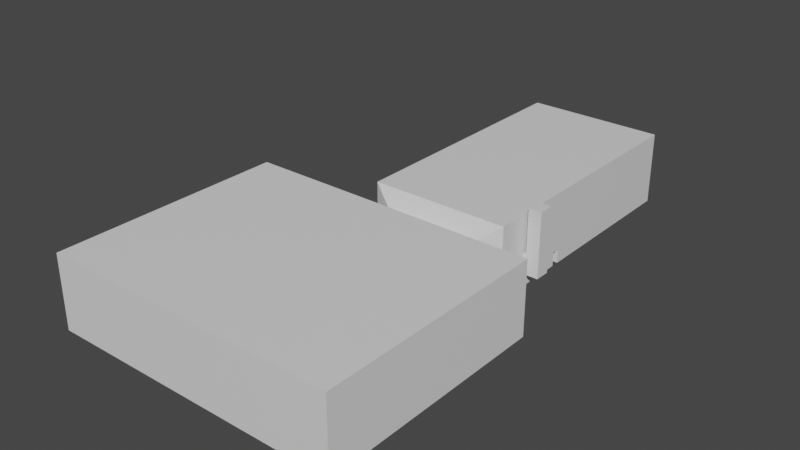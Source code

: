 # Source: MAPA1.blend  (saved by Blender 3.0.42; exported with 4.5.12 LTS)
import bpy
from mathutils import Matrix  # noqa: F401  (used for matrix-valued properties, if any)

bpy.ops.wm.read_factory_settings(use_empty=True)
scene = bpy.context.scene
scene.name = 'Scene'

# ---- collections
col_collection = bpy.data.collections.new('Collection'); scene.collection.children.link(col_collection)

# ---- materials (node trees are filled in below, after node groups)
mat_material = bpy.data.materials.new('Material')
mat_material.alpha_threshold = 0.0
mat_material.use_transparent_shadow = False
mat_material.line_color = (0.0, 0.0, 0.0, 1.0)

# ---- material node trees
mat_material.use_nodes = True; mat_material.node_tree.nodes.clear()
_N = mat_material.node_tree.nodes; _L = mat_material.node_tree.links
n0 = _N.new('ShaderNodeOutputMaterial'); n0.name = 'Material Output'; n0.location = (300, 300)
n1 = _N.new('ShaderNodeBsdfPrincipled'); n1.name = 'Principled BSDF'; n1.location = (10, 300)
n1.distribution = 'GGX'
n1.subsurface_method = 'RANDOM_WALK_SKIN'
n1.inputs[2].default_value = 0.4
n1.inputs[3].default_value = 1.45
n1.inputs[27].default_value = (0.0, 0.0, 0.0, 1.0)
n1.inputs[28].default_value = 1.0
_L.new(n1.outputs[0], n0.inputs[0])
n0.is_active_output = True

# ---- world
world_world = bpy.data.worlds.new('World'); scene.world = world_world
world_world.use_nodes = True; world_world.node_tree.nodes.clear()
_N = world_world.node_tree.nodes; _L = world_world.node_tree.links
n0 = _N.new('ShaderNodeOutputWorld'); n0.name = 'World Output'; n0.location = (300, 300)
n1 = _N.new('ShaderNodeBackground'); n1.name = 'Background'; n1.location = (10, 300)
n1.inputs[0].default_value = (0.05088, 0.05088, 0.05088, 1.0)
_L.new(n1.outputs[0], n0.inputs[0])
n0.is_active_output = True
world_world.color = (0.05088, 0.05088, 0.05088)
world_world.use_sun_shadow = False
world_world.sun_shadow_jitter_overblur = 0.0

# ---- meshes
me_cube = bpy.data.meshes.new('Cube')
me_cube.from_pydata([(0.9751, 0.7644, 0.3218), (0.9751, 0.7644, -0.167), (0.9751, -0.7944, 0.3218), (0.9751, -0.7944, -0.167), (-0.9992, 0.7644, 0.3218), (-0.9992, 0.7644, -0.167), (-0.9992, -0.7944, 0.3218), (-0.9992, -0.7944, -0.167), (-0.9992, 0.7644, -0.09094), (0.9751, -0.7944, -0.09094), (-0.9992, -0.7944, -0.09094), (0.9751, 0.7644, -0.09094), (-0.9992, -0.301, -0.167), (-0.9992, -0.09447, -0.167), (0.9751, -0.09447, 0.3218), (0.9751, -0.301, 0.3218), (-0.9992, -0.301, 0.3218), (-0.9992, -0.09447, 0.3218), (0.9751, -0.301, -0.167), (0.9751, -0.09447, -0.167), (0.9751, -0.301, -0.09094), (0.9751, -0.09447, -0.09094), (-0.9992, -0.09447, 0.1104), (-0.9992, -0.301, 0.1104), (-1.131, -0.301, -0.167), (-1.131, -0.301, 0.1077), (-1.131, -0.09447, 0.1077), (-1.131, -0.09447, -0.167), (-0.1125, 0.7644, 0.1998), (0.5061, 0.7644, 0.1998), (-0.9992, -0.301, 0.1998), (0.9751, -0.09447, 0.1998), (0.9751, -0.301, 0.1998), (0.9751, 0.7644, 0.1998), (0.9751, -0.7944, 0.1998), (-0.9992, -0.09447, 0.1998), (-0.9992, 0.7644, 0.1998), (-0.9992, -0.7944, 0.1998), (0.5061, 0.7644, -0.167), (-0.1125, 0.7644, -0.167), (-0.1125, -0.7944, 0.3218), (0.5061, -0.7944, 0.3218), (-0.1125, -0.7944, -0.167), (0.5061, -0.7944, -0.167), (-0.1125, 0.7644, 0.3218), (0.5061, 0.7644, 0.3218), (0.5061, -0.301, -0.167), (-0.1125, -0.301, -0.167), (-0.1125, -0.09447, -0.167), (0.5061, -0.09447, -0.167), (-0.1125, -0.301, 0.3218), (0.5061, -0.301, 0.3218), (0.5061, -0.09447, 0.3218), (-0.1125, -0.09447, 0.3218), (-0.1125, 0.7644, -0.09094), (0.5061, 0.7644, -0.09094), (0.5061, -0.7944, -0.09094), (-0.1125, -0.7944, -0.09094), (-0.1125, -0.7944, 0.1998), (0.5061, -0.7944, 0.1998), (0.4034, 0.8162, 0.147), (-0.0118, 0.8162, 0.147), (-0.0118, 0.8162, -0.05397), (0.4559, 0.8162, -0.09095), (0.4034, 0.8162, -0.166), (-0.0118, 0.8162, -0.166), (0.4559, 0.8162, 0.1995), (-0.06426, 0.8162, 0.1995), (-0.06426, 0.8162, -0.09095), (0.4034, 0.8162, -0.05397), (0.4559, 0.8162, -0.167), (-0.06426, 0.8162, -0.167), (-0.0118, 0.8684, -0.05397), (0.4034, 0.8684, -0.05397), (0.4034, 0.8684, 0.147), (-0.0118, 0.8684, 0.147), (0.4034, 0.8684, -0.166), (-0.0118, 0.8684, -0.166), (-0.06257, 0.8684, -0.08664), (0.4542, 0.8684, -0.08664), (0.4542, 0.8684, 0.199), (-0.06257, 0.8684, 0.199), (0.4542, 0.8684, -0.166), (-0.06257, 0.8684, -0.166), (-0.1143, 0.9193, -0.08664), (0.5062, 0.9193, -0.08664), (0.5062, 0.9193, 0.199), (-0.1143, 0.9193, 0.199), (0.5062, 0.9193, -0.166), (-0.1143, 0.9193, -0.166), (-0.2708, 0.9885, -0.07555), (0.6627, 0.9885, -0.07555), (0.6627, 0.9885, 0.3209), (-0.2708, 0.9885, 0.3209), (0.6627, 0.9885, -0.168), (-0.2708, 0.9885, -0.168), (-0.2708, 2.738, -0.07555), (0.6627, 2.738, -0.07555), (0.6627, 2.738, 0.3209), (-0.2708, 2.738, 0.3209), (0.6627, 2.738, -0.168), (-0.2708, 2.738, -0.168), (0.6627, 1.596, -0.07555), (0.6627, 1.544, -0.07555), (0.6627, 1.544, 0.3209), (0.6627, 1.596, 0.3209), (-0.2708, 1.596, -0.168), (-0.2708, 1.544, -0.168), (0.6627, 1.544, -0.168), (0.6627, 1.596, -0.168), (-0.2708, 1.596, 0.3209), (-0.2708, 1.544, 0.3209), (-0.2708, 1.544, -0.07555), (-0.2708, 1.596, -0.07555), (-0.9992, 0.7644, 0.004987), (-0.9992, -0.09447, 0.1677), (0.9751, -0.7944, 0.004987), (0.9751, 0.7644, 0.004987), (0.9751, -0.301, 0.004987), (-0.1125, 0.7644, 0.004987), (-0.9992, -0.301, 0.1677), (-0.9992, -0.7944, 0.004987), (0.9751, -0.09447, 0.004987), (0.5061, -0.7944, 0.004987), (0.5061, 0.7644, 0.004987), (-0.1125, -0.7944, 0.004987), (-0.06426, 0.8162, 0.00489), (0.4559, 0.8162, 0.00489), (-0.0118, 0.8162, 0.01235), (0.4034, 0.8162, 0.01235), (-0.0118, 0.8684, 0.01235), (0.4034, 0.8684, 0.01235), (-0.06257, 0.8684, 0.007608), (0.4542, 0.8684, 0.007608), (-0.1143, 0.9193, 0.007608), (0.5062, 0.9193, 0.007608), (-0.2708, 0.9885, 0.05529), (0.6627, 0.9885, 0.05529), (-0.2708, 2.738, 0.05529), (0.6627, 2.738, 0.05529), (-0.2708, 1.596, 0.05529), (-0.2708, 1.544, 0.05529), (0.6627, 1.596, 0.05529), (0.6627, 1.544, 0.05529), (0.6627, 1.439, 0.3209), (0.6627, 1.339, 0.3209), (0.6627, 1.339, -0.07555), (0.6627, 1.439, -0.07555), (0.6627, 1.439, -0.168), (0.6627, 1.339, -0.168), (-0.2708, 1.439, 0.3209), (-0.2708, 1.339, 0.3209), (-0.2708, 1.339, -0.168), (-0.2708, 1.439, -0.168), (-0.2708, 1.439, -0.07555), (-0.2708, 1.339, -0.07555), (0.6627, 1.339, 0.05529), (0.6627, 1.439, 0.05529), (-0.2708, 1.339, 0.05529), (-0.2708, 1.439, 0.05529), (0.6627, 1.208, 0.3209), (0.6627, 1.309, 0.3209), (-0.2708, 1.208, 0.3209), (-0.2708, 1.309, 0.3209), (0.6627, 1.309, -0.07555), (0.6627, 1.208, -0.07555), (0.6627, 1.208, -0.168), (0.6627, 1.309, -0.168), (-0.2708, 1.309, -0.168), (-0.2708, 1.208, -0.168), (-0.2708, 1.208, -0.07555), (-0.2708, 1.309, -0.07555), (0.6627, 1.309, 0.05529), (0.6627, 1.208, 0.05529), (-0.2708, 1.309, 0.05529), (-0.2708, 1.208, 0.05529), (0.7686, 1.309, -0.07555), (0.7686, 1.208, -0.07555), (0.7686, 1.309, 0.05529), (0.7686, 1.208, 0.05529), (0.6805, 1.309, -0.07555), (0.6805, 1.208, -0.07555), (0.6805, 1.208, 0.05529), (0.6805, 1.309, 0.05529), (0.7686, 1.309, 0.3608), (0.7686, 1.208, 0.3608), (0.6805, 1.208, 0.3608), (0.6805, 1.309, 0.3608), (-0.2065, 0.7644, 0.1998), (-0.9053, 0.7644, 0.1998), (-0.9053, -0.7944, 0.1998), (-0.2065, -0.7944, 0.1998), (-0.2065, 0.7644, -0.167), (-0.9053, 0.7644, -0.167), (-0.9053, -0.09447, -0.167), (-0.2065, -0.09447, -0.167), (-0.9053, 0.7644, -0.09094), (-0.2065, 0.7644, -0.09094), (-0.9053, -0.301, 0.3218), (-0.2065, -0.301, 0.3218), (-0.9053, -0.7944, 0.3218), (-0.2065, -0.7944, 0.3218), (-0.2065, -0.7944, -0.09094), (-0.9053, -0.7944, -0.09094), (-0.9053, -0.301, -0.167), (-0.2065, -0.301, -0.167), (-0.2065, -0.7944, -0.167), (-0.9053, -0.7944, -0.167), (-0.9053, 0.7644, 0.3218), (-0.2065, 0.7644, 0.3218), (-0.9053, -0.09447, 0.3218), (-0.2065, -0.09447, 0.3218), (-0.2065, 0.7644, 0.004987), (-0.9053, 0.7644, 0.004987), (-0.9053, -0.7944, 0.004987), (-0.2065, -0.7944, 0.004987)], [], [(7, 12, 23, 10), (15, 2, 41, 51), (32, 34, 2, 15), (35, 36, 4, 17), (114, 213, 189, 36), (44, 53, 211, 209), (34, 59, 41, 2), (0, 14, 52, 45), (38, 1, 11, 55), (33, 31, 14, 0), (20, 21, 19, 18), (18, 19, 49, 46), (13, 27, 24, 12), (42, 206, 202, 57), (37, 30, 16, 6), (115, 120, 23, 22), (118, 122, 21, 20), (1, 19, 21, 11), (199, 211, 53, 50), (13, 5, 8, 22), (18, 3, 9, 20), (46, 43, 3, 18), (26, 25, 24, 27), (23, 25, 26, 22), (22, 26, 27, 13), (12, 24, 25, 23), (12, 7, 207, 204), (38, 49, 19, 1), (40, 41, 59, 58), (51, 52, 14, 15), (5, 13, 194, 193), (205, 206, 42, 47), (3, 43, 56, 9), (47, 48, 195, 205), (29, 33, 0, 45), (125, 215, 191, 58), (57, 56, 43, 42), (124, 127, 63, 55), (51, 50, 53, 52), (47, 46, 49, 48), (38, 39, 48, 49), (46, 47, 42, 43), (50, 51, 41, 40), (38, 70, 71, 39), (44, 45, 52, 53), (125, 123, 56, 57), (5, 193, 196, 8), (45, 44, 28, 29), (58, 191, 201, 40), (124, 117, 33, 29), (15, 14, 31, 32), (17, 16, 30, 35), (121, 120, 30, 37), (117, 122, 31, 33), (116, 123, 59, 34), (36, 189, 208, 4), (115, 114, 36, 35), (118, 116, 34, 32), (65, 77, 72, 62), (128, 130, 75, 61), (28, 67, 66, 29), (119, 126, 67, 28), (39, 71, 68, 54), (55, 63, 70, 38), (60, 66, 67, 61), (128, 126, 68, 62), (64, 70, 63, 69), (65, 71, 70, 64), (62, 68, 71, 65), (129, 127, 66, 60), (73, 79, 82, 76), (77, 83, 78, 72), (69, 73, 76, 64), (61, 75, 74, 60), (129, 131, 73, 69), (64, 76, 77, 65), (82, 88, 89, 83), (133, 135, 85, 79), (75, 81, 80, 74), (131, 133, 79, 73), (76, 82, 83, 77), (130, 132, 81, 75), (135, 137, 91, 85), (87, 93, 92, 86), (132, 134, 87, 81), (83, 89, 84, 78), (79, 85, 88, 82), (81, 87, 86, 80), (168, 152, 155, 171), (148, 108, 107, 153), (88, 94, 95, 89), (134, 136, 93, 87), (89, 95, 90, 84), (85, 91, 94, 88), (97, 96, 101, 100), (139, 138, 96, 97), (174, 158, 151, 163), (167, 149, 152, 168), (164, 146, 149, 167), (106, 101, 96, 113), (110, 99, 98, 105), (157, 143, 103, 147), (140, 138, 99, 110), (142, 139, 97, 102), (109, 100, 101, 106), (105, 104, 111, 110), (112, 107, 108, 103), (112, 103, 102, 113), (140, 141, 112, 113), (142, 143, 104, 105), (109, 106, 113, 102), (102, 97, 100, 109), (102, 103, 143, 142), (110, 111, 141, 140), (105, 98, 139, 142), (113, 96, 138, 140), (163, 151, 145, 161), (171, 155, 158, 174), (98, 99, 138, 139), (84, 90, 136, 134), (78, 84, 134, 132), (86, 92, 137, 135), (72, 78, 132, 130), (74, 80, 133, 131), (80, 86, 135, 133), (60, 74, 131, 129), (69, 63, 127, 129), (61, 67, 126, 128), (54, 68, 126, 119), (62, 72, 130, 128), (20, 9, 116, 118), (22, 8, 114, 115), (8, 196, 213, 114), (9, 56, 123, 116), (11, 21, 122, 117), (10, 23, 120, 121), (55, 11, 117, 124), (57, 202, 215, 125), (58, 59, 123, 125), (29, 66, 127, 124), (32, 31, 122, 118), (35, 30, 120, 115), (92, 160, 173, 137), (150, 111, 104, 144), (161, 145, 156, 172), (147, 103, 108, 148), (159, 141, 111, 150), (153, 107, 112, 154), (172, 156, 146, 164), (154, 112, 141, 159), (90, 170, 175, 136), (94, 166, 169, 95), (137, 173, 165, 91), (95, 169, 170, 90), (91, 165, 166, 94), (136, 175, 162, 93), (93, 162, 160, 92), (159, 158, 155, 154), (157, 156, 145, 144), (144, 145, 151, 150), (153, 152, 149, 148), (150, 151, 158, 159), (148, 149, 146, 147), (154, 155, 152, 153), (171, 170, 169, 168), (167, 166, 165, 164), (163, 162, 175, 174), (168, 169, 166, 167), (181, 177, 176, 180), (161, 160, 162, 163), (172, 173, 160, 161), (174, 175, 170, 171), (144, 104, 143, 157), (157, 147, 146, 156), (176, 177, 179, 178), (178, 184, 187, 183), (182, 179, 177, 181), (180, 176, 178, 183), (164, 180, 183, 172), (173, 182, 181, 165), (172, 183, 182, 173), (165, 181, 180, 164), (187, 184, 185, 186), (183, 187, 186, 182), (182, 186, 185, 179), (179, 185, 184, 178), (207, 7, 10, 203), (16, 17, 210, 198), (214, 121, 37, 190), (192, 195, 48, 39), (204, 194, 13, 12), (190, 37, 6, 200), (197, 54, 119, 212), (203, 10, 121, 214), (192, 39, 54, 197), (208, 210, 17, 4), (198, 200, 6, 16), (50, 40, 201, 199), (188, 28, 44, 209), (203, 214, 215, 202), (197, 212, 213, 196), (212, 188, 189, 213), (214, 190, 191, 215), (195, 192, 193, 194), (190, 200, 201, 191), (194, 204, 205, 195), (207, 203, 202, 206), (192, 197, 196, 193), (206, 205, 204, 207), (200, 198, 199, 201), (211, 199, 198, 210), (210, 208, 209, 211), (188, 209, 208, 189), (212, 119, 28, 188)])
_uv = me_cube.uv_layers.new(name='UVMap')
_uv.uv.foreach_set('vector', [0.375, 0.0, 0.375, 0.07664, 0.4143, 0.07664, 0.4143, 0.0, 0.625, 0.6734, 0.625, 0.75, 0.6844, 0.75, 0.6844, 0.6734, 0.5636, 0.6734, 0.5636, 0.75, 0.625, 0.75, 0.625, 0.6734, 0.5636, 0.115, 0.5636, 0.25, 0.625, 0.25, 0.625, 0.115, 0.4636, 0.25, 0.4636, 0.2634, 0.5636, 0.2634, 0.5636, 0.25, 0.7484, 0.5, 0.7484, 0.635, 0.7618, 0.635, 0.7618, 0.5, 0.5636, 0.75, 0.5636, 0.8094, 0.625, 0.8094, 0.625, 0.75, 0.625, 0.5, 0.625, 0.635, 0.6844, 0.635, 0.6844, 0.5, 0.375, 0.4406, 0.375, 0.5, 0.4143, 0.5, 0.4143, 0.4406, 0.5636, 0.5, 0.5636, 0.635, 0.625, 0.635, 0.625, 0.5, 0.4143, 0.6734, 0.4143, 0.635, 0.375, 0.635, 0.375, 0.6734, 0.375, 0.6734, 0.375, 0.635, 0.3156, 0.635, 0.3156, 0.6734, 0.125, 0.635, 0.125, 0.635, 0.125, 0.6734, 0.125, 0.6734, 0.375, 0.8734, 0.375, 0.8868, 0.4143, 0.8868, 0.4143, 0.8734, 0.5636, 0.0, 0.5636, 0.07664, 0.625, 0.07664, 0.625, 0.0, 0.4635, 0.115, 0.4635, 0.07664, 0.4143, 0.07664, 0.4143, 0.115, 0.4636, 0.6734, 0.4636, 0.635, 0.4143, 0.635, 0.4143, 0.6734, 0.375, 0.5, 0.375, 0.635, 0.4143, 0.635, 0.4143, 0.5, 0.7618, 0.6734, 0.7618, 0.635, 0.7484, 0.635, 0.7484, 0.6734, 0.375, 0.115, 0.375, 0.25, 0.4143, 0.25, 0.4143, 0.115, 0.375, 0.6734, 0.375, 0.75, 0.4143, 0.75, 0.4143, 0.6734, 0.3156, 0.6734, 0.3156, 0.75, 0.375, 0.75, 0.375, 0.6734, 0.5172, 0.115, 0.5172, 0.07664, 0.375, 0.07664, 0.375, 0.115, 0.4143, 0.07664, 0.5172, 0.07664, 0.5172, 0.115, 0.4143, 0.115, 0.4143, 0.115, 0.5172, 0.115, 0.375, 0.115, 0.375, 0.115, 0.375, 0.07664, 0.375, 0.07664, 0.5172, 0.07664, 0.4143, 0.07664, 0.125, 0.6734, 0.125, 0.75, 0.1384, 0.75, 0.1384, 0.6734, 0.3156, 0.5, 0.3156, 0.635, 0.375, 0.635, 0.375, 0.5, 0.625, 0.8734, 0.625, 0.8094, 0.5636, 0.8094, 0.5636, 0.8734, 0.6844, 0.6734, 0.6844, 0.635, 0.625, 0.635, 0.625, 0.6734, 0.125, 0.5, 0.125, 0.635, 0.1384, 0.635, 0.1384, 0.5, 0.2382, 0.6734, 0.2382, 0.75, 0.2516, 0.75, 0.2516, 0.6734, 0.375, 0.75, 0.375, 0.8094, 0.4143, 0.8094, 0.4143, 0.75, 0.2516, 0.6734, 0.2516, 0.635, 0.2382, 0.635, 0.2382, 0.6734, 0.5636, 0.4406, 0.5636, 0.5, 0.625, 0.5, 0.625, 0.4406, 0.4636, 0.8734, 0.4636, 0.8868, 0.5636, 0.8868, 0.5636, 0.8734, 0.4143, 0.8734, 0.4143, 0.8094, 0.375, 0.8094, 0.375, 0.8734, 0.4636, 0.4406, 0.4636, 0.4406, 0.4143, 0.4406, 0.4143, 0.4406, 0.6844, 0.6734, 0.7484, 0.6734, 0.7484, 0.635, 0.6844, 0.635, 0.2516, 0.6734, 0.3156, 0.6734, 0.3156, 0.635, 0.2516, 0.635, 0.3156, 0.5, 0.2516, 0.5, 0.2516, 0.635, 0.3156, 0.635, 0.3156, 0.6734, 0.2516, 0.6734, 0.2516, 0.75, 0.3156, 0.75, 0.7484, 0.6734, 0.6844, 0.6734, 0.6844, 0.75, 0.7484, 0.75, 0.3156, 0.5, 0.3156, 0.5, 0.2516, 0.5, 0.2516, 0.5, 0.7484, 0.5, 0.6844, 0.5, 0.6844, 0.635, 0.7484, 0.635, 0.4636, 0.8734, 0.4636, 0.8094, 0.4143, 0.8094, 0.4143, 0.8734, 0.375, 0.25, 0.375, 0.2634, 0.4143, 0.2634, 0.4143, 0.25, 0.625, 0.4406, 0.625, 0.3766, 0.5636, 0.3766, 0.5636, 0.4406, 0.5636, 0.8734, 0.5636, 0.8868, 0.625, 0.8868, 0.625, 0.8734, 0.4636, 0.4406, 0.4636, 0.5, 0.5636, 0.5, 0.5636, 0.4406, 0.625, 0.6734, 0.625, 0.635, 0.5636, 0.635, 0.5636, 0.6734, 0.625, 0.115, 0.625, 0.07664, 0.5636, 0.07664, 0.5636, 0.115, 0.4636, 0.0, 0.4635, 0.07664, 0.5636, 0.07664, 0.5636, 0.0, 0.4636, 0.5, 0.4636, 0.635, 0.5636, 0.635, 0.5636, 0.5, 0.4636, 0.75, 0.4636, 0.8094, 0.5636, 0.8094, 0.5636, 0.75, 0.5636, 0.25, 0.5636, 0.2634, 0.625, 0.2634, 0.625, 0.25, 0.4635, 0.115, 0.4636, 0.25, 0.5636, 0.25, 0.5636, 0.115, 0.4636, 0.6734, 0.4636, 0.75, 0.5636, 0.75, 0.5636, 0.6734, 0.4022, 0.383, 0.4022, 0.383, 0.4335, 0.383, 0.4335, 0.383, 0.4677, 0.383, 0.4677, 0.383, 0.5371, 0.383, 0.5371, 0.383, 0.5636, 0.3766, 0.5636, 0.3766, 0.5636, 0.4406, 0.5636, 0.4406, 0.4636, 0.3766, 0.4636, 0.3766, 0.5636, 0.3766, 0.5636, 0.3766, 0.375, 0.3766, 0.375, 0.3766, 0.4143, 0.3766, 0.4143, 0.3766, 0.4143, 0.4406, 0.4143, 0.4406, 0.375, 0.4406, 0.375, 0.4406, 0.5371, 0.4342, 0.5636, 0.4406, 0.5636, 0.3766, 0.5371, 0.383, 0.4677, 0.383, 0.4636, 0.3766, 0.4143, 0.3766, 0.4335, 0.383, 0.4022, 0.4342, 0.375, 0.4406, 0.4143, 0.4406, 0.4335, 0.4342, 0.4022, 0.383, 0.375, 0.3766, 0.375, 0.4406, 0.4022, 0.4342, 0.4335, 0.383, 0.4143, 0.3766, 0.375, 0.3766, 0.4022, 0.383, 0.4677, 0.4342, 0.4636, 0.4406, 0.5636, 0.4406, 0.5371, 0.4342, 0.4335, 0.4342, 0.4335, 0.4342, 0.4022, 0.4342, 0.4022, 0.4342, 0.4022, 0.383, 0.4022, 0.383, 0.4335, 0.383, 0.4335, 0.383, 0.4335, 0.4342, 0.4335, 0.4342, 0.4022, 0.4342, 0.4022, 0.4342, 0.5371, 0.383, 0.5371, 0.383, 0.5371, 0.4342, 0.5371, 0.4342, 0.4677, 0.4342, 0.4677, 0.4342, 0.4335, 0.4342, 0.4335, 0.4342, 0.4022, 0.4342, 0.4022, 0.4342, 0.4022, 0.383, 0.4022, 0.383, 0.4022, 0.4342, 0.4022, 0.4342, 0.4022, 0.383, 0.4022, 0.383, 0.4677, 0.4342, 0.4677, 0.4342, 0.4335, 0.4342, 0.4335, 0.4342, 0.5371, 0.383, 0.5371, 0.383, 0.5371, 0.4342, 0.5371, 0.4342, 0.4677, 0.4342, 0.4677, 0.4342, 0.4335, 0.4342, 0.4335, 0.4342, 0.4022, 0.4342, 0.4022, 0.4342, 0.4022, 0.383, 0.4022, 0.383, 0.4677, 0.383, 0.4677, 0.383, 0.5371, 0.383, 0.5371, 0.383, 0.4677, 0.4342, 0.4677, 0.4342, 0.4335, 0.4342, 0.4335, 0.4342, 0.5371, 0.383, 0.5371, 0.383, 0.5371, 0.4342, 0.5371, 0.4342, 0.4677, 0.383, 0.4677, 0.383, 0.5371, 0.383, 0.5371, 0.383, 0.4022, 0.383, 0.4022, 0.383, 0.4335, 0.383, 0.4335, 0.383, 0.4335, 0.4342, 0.4335, 0.4342, 0.4022, 0.4342, 0.4022, 0.4342, 0.5371, 0.383, 0.5371, 0.383, 0.5371, 0.4342, 0.5371, 0.4342, 0.4022, 0.383, 0.4022, 0.383, 0.4335, 0.383, 0.4335, 0.383, 0.4022, 0.4342, 0.4022, 0.4342, 0.4022, 0.383, 0.4022, 0.383, 0.4022, 0.4342, 0.4022, 0.4342, 0.4022, 0.383, 0.4022, 0.383, 0.4677, 0.383, 0.4677, 0.383, 0.5371, 0.383, 0.5371, 0.383, 0.4022, 0.383, 0.4022, 0.383, 0.4335, 0.383, 0.4335, 0.383, 0.4335, 0.4342, 0.4335, 0.4342, 0.4022, 0.4342, 0.4022, 0.4342, 0.4335, 0.4342, 0.4335, 0.383, 0.4022, 0.383, 0.4022, 0.4342, 0.4677, 0.4342, 0.4677, 0.383, 0.4335, 0.383, 0.4335, 0.4342, 0.4677, 0.383, 0.4677, 0.383, 0.5371, 0.383, 0.5371, 0.383, 0.4022, 0.4342, 0.4022, 0.4342, 0.4022, 0.383, 0.4022, 0.383, 0.4335, 0.4342, 0.4335, 0.4342, 0.4022, 0.4342, 0.4022, 0.4342, 0.4022, 0.383, 0.4022, 0.383, 0.4335, 0.383, 0.4335, 0.383, 0.5371, 0.383, 0.5371, 0.383, 0.5371, 0.4342, 0.5371, 0.4342, 0.4677, 0.4342, 0.4677, 0.4342, 0.4335, 0.4342, 0.4335, 0.4342, 0.4677, 0.383, 0.4677, 0.383, 0.5371, 0.383, 0.5371, 0.383, 0.4677, 0.4342, 0.4677, 0.4342, 0.4335, 0.4342, 0.4335, 0.4342, 0.4022, 0.4342, 0.4022, 0.4342, 0.4022, 0.383, 0.4022, 0.383, 0.5371, 0.4342, 0.5371, 0.4342, 0.5371, 0.383, 0.5371, 0.383, 0.4335, 0.383, 0.4022, 0.383, 0.4022, 0.4342, 0.4335, 0.4342, 0.4335, 0.383, 0.4335, 0.4342, 0.4335, 0.4342, 0.4335, 0.383, 0.4677, 0.383, 0.4677, 0.383, 0.4335, 0.383, 0.4335, 0.383, 0.4677, 0.4342, 0.4677, 0.4342, 0.5371, 0.4342, 0.5371, 0.4342, 0.4022, 0.4342, 0.4022, 0.383, 0.4335, 0.383, 0.4335, 0.4342, 0.4335, 0.4342, 0.4335, 0.4342, 0.4022, 0.4342, 0.4022, 0.4342, 0.4335, 0.4342, 0.4335, 0.4342, 0.4677, 0.4342, 0.4677, 0.4342, 0.5371, 0.383, 0.5371, 0.383, 0.4677, 0.383, 0.4677, 0.383, 0.5371, 0.4342, 0.5371, 0.4342, 0.4677, 0.4342, 0.4677, 0.4342, 0.4335, 0.383, 0.4335, 0.383, 0.4677, 0.383, 0.4677, 0.383, 0.5371, 0.383, 0.5371, 0.383, 0.5371, 0.4342, 0.5371, 0.4342, 0.4335, 0.383, 0.4335, 0.383, 0.4677, 0.383, 0.4677, 0.383, 0.5371, 0.4342, 0.5371, 0.383, 0.4677, 0.383, 0.4677, 0.4342, 0.4335, 0.383, 0.4335, 0.383, 0.4677, 0.383, 0.4677, 0.383, 0.4335, 0.383, 0.4335, 0.383, 0.4677, 0.383, 0.4677, 0.383, 0.5371, 0.4342, 0.5371, 0.4342, 0.4677, 0.4342, 0.4677, 0.4342, 0.4335, 0.383, 0.4335, 0.383, 0.4677, 0.383, 0.4677, 0.383, 0.5371, 0.4342, 0.5371, 0.4342, 0.4677, 0.4342, 0.4677, 0.4342, 0.5371, 0.4342, 0.5371, 0.4342, 0.4677, 0.4342, 0.4677, 0.4342, 0.5371, 0.4342, 0.5371, 0.4342, 0.4677, 0.4342, 0.4677, 0.4342, 0.4335, 0.4342, 0.4143, 0.4406, 0.4636, 0.4406, 0.4677, 0.4342, 0.5371, 0.383, 0.5636, 0.3766, 0.4636, 0.3766, 0.4677, 0.383, 0.4143, 0.3766, 0.4143, 0.3766, 0.4636, 0.3766, 0.4636, 0.3766, 0.4335, 0.383, 0.4335, 0.383, 0.4677, 0.383, 0.4677, 0.383, 0.4143, 0.6734, 0.4143, 0.75, 0.4636, 0.75, 0.4636, 0.6734, 0.4143, 0.115, 0.4143, 0.25, 0.4636, 0.25, 0.4635, 0.115, 0.4143, 0.25, 0.4143, 0.2634, 0.4636, 0.2634, 0.4636, 0.25, 0.4143, 0.75, 0.4143, 0.8094, 0.4636, 0.8094, 0.4636, 0.75, 0.4143, 0.5, 0.4143, 0.635, 0.4636, 0.635, 0.4636, 0.5, 0.4143, 0.0, 0.4143, 0.07664, 0.4635, 0.07664, 0.4636, 0.0, 0.4143, 0.4406, 0.4143, 0.5, 0.4636, 0.5, 0.4636, 0.4406, 0.4143, 0.8734, 0.4143, 0.8868, 0.4636, 0.8868, 0.4636, 0.8734, 0.5636, 0.8734, 0.5636, 0.8094, 0.4636, 0.8094, 0.4636, 0.8734, 0.5636, 0.4406, 0.5636, 0.4406, 0.4636, 0.4406, 0.4636, 0.4406, 0.5636, 0.6734, 0.5636, 0.635, 0.4636, 0.635, 0.4636, 0.6734, 0.5636, 0.115, 0.5636, 0.07664, 0.4635, 0.07664, 0.4635, 0.115, 0.5371, 0.4342, 0.5371, 0.4342, 0.4677, 0.4342, 0.4677, 0.4342, 0.5371, 0.383, 0.5371, 0.383, 0.5371, 0.4342, 0.5371, 0.4342, 0.5371, 0.4342, 0.5371, 0.4342, 0.4677, 0.4342, 0.4677, 0.4342, 0.4335, 0.4342, 0.4335, 0.4342, 0.4022, 0.4342, 0.4022, 0.4342, 0.4677, 0.383, 0.4677, 0.383, 0.5371, 0.383, 0.5371, 0.383, 0.4022, 0.383, 0.4022, 0.383, 0.4335, 0.383, 0.4335, 0.383, 0.4677, 0.4342, 0.4677, 0.4342, 0.4335, 0.4342, 0.4335, 0.4342, 0.4335, 0.383, 0.4335, 0.383, 0.4677, 0.383, 0.4677, 0.383, 0.4335, 0.383, 0.4335, 0.383, 0.4677, 0.383, 0.4677, 0.383, 0.4022, 0.4342, 0.4022, 0.4342, 0.4022, 0.383, 0.4022, 0.383, 0.4677, 0.4342, 0.4677, 0.4342, 0.4335, 0.4342, 0.4335, 0.4342, 0.4022, 0.383, 0.4022, 0.383, 0.4335, 0.383, 0.4335, 0.383, 0.4335, 0.4342, 0.4335, 0.4342, 0.4022, 0.4342, 0.4022, 0.4342, 0.4677, 0.383, 0.4677, 0.383, 0.5371, 0.383, 0.5371, 0.383, 0.5371, 0.383, 0.5371, 0.383, 0.5371, 0.4342, 0.5371, 0.4342, 0.4677, 0.383, 0.4677, 0.383, 0.4335, 0.383, 0.4335, 0.383, 0.4677, 0.4342, 0.4677, 0.4342, 0.5371, 0.4342, 0.5371, 0.4342, 0.5371, 0.4342, 0.5371, 0.4342, 0.5371, 0.383, 0.5371, 0.383, 0.4022, 0.383, 0.4022, 0.383, 0.4022, 0.4342, 0.4022, 0.4342, 0.5371, 0.383, 0.5371, 0.383, 0.4677, 0.383, 0.4677, 0.383, 0.4022, 0.4342, 0.4022, 0.4342, 0.4335, 0.4342, 0.4335, 0.4342, 0.4335, 0.383, 0.4335, 0.383, 0.4022, 0.383, 0.4022, 0.383, 0.4335, 0.383, 0.4335, 0.383, 0.4022, 0.383, 0.4022, 0.383, 0.4022, 0.4342, 0.4022, 0.4342, 0.4335, 0.4342, 0.4335, 0.4342, 0.5371, 0.383, 0.5371, 0.383, 0.4677, 0.383, 0.4677, 0.383, 0.4022, 0.383, 0.4022, 0.383, 0.4022, 0.4342, 0.4022, 0.4342, 0.4335, 0.4342, 0.4335, 0.4342, 0.4335, 0.4342, 0.4335, 0.4342, 0.5371, 0.4342, 0.5371, 0.4342, 0.5371, 0.383, 0.5371, 0.383, 0.4677, 0.4342, 0.4677, 0.4342, 0.5371, 0.4342, 0.5371, 0.4342, 0.4677, 0.383, 0.4677, 0.383, 0.4335, 0.383, 0.4335, 0.383, 0.5371, 0.4342, 0.5371, 0.4342, 0.4677, 0.4342, 0.4677, 0.4342, 0.4677, 0.4342, 0.4335, 0.4342, 0.4335, 0.4342, 0.4677, 0.4342, 0.4335, 0.4342, 0.4335, 0.4342, 0.4677, 0.4342, 0.4677, 0.4342, 0.4677, 0.4342, 0.4677, 0.4342, 0.4677, 0.4342, 0.4677, 0.4342, 0.4677, 0.4342, 0.4677, 0.4342, 0.4335, 0.4342, 0.4335, 0.4342, 0.4335, 0.4342, 0.4335, 0.4342, 0.4677, 0.4342, 0.4677, 0.4342, 0.4335, 0.4342, 0.4335, 0.4342, 0.4677, 0.4342, 0.4677, 0.4342, 0.4677, 0.4342, 0.4677, 0.4342, 0.4335, 0.4342, 0.4335, 0.4342, 0.4677, 0.4342, 0.4677, 0.4342, 0.4677, 0.4342, 0.4677, 0.4342, 0.4335, 0.4342, 0.4335, 0.4342, 0.4335, 0.4342, 0.4335, 0.4342, 0.4677, 0.4342, 0.4677, 0.4342, 0.4677, 0.4342, 0.4677, 0.4342, 0.4677, 0.4342, 0.4677, 0.4342, 0.4677, 0.4342, 0.4677, 0.4342, 0.4677, 0.4342, 0.4677, 0.4342, 0.4677, 0.4342, 0.4677, 0.4342, 0.4677, 0.4342, 0.4677, 0.4342, 0.4677, 0.4342, 0.4677, 0.4342, 0.375, 0.9866, 0.375, 1.0, 0.4143, 1.0, 0.4143, 0.9866, 0.875, 0.6734, 0.875, 0.635, 0.8616, 0.635, 0.8616, 0.6734, 0.4636, 0.9866, 0.4636, 1.0, 0.5636, 1.0, 0.5636, 0.9866, 0.2382, 0.5, 0.2382, 0.635, 0.2516, 0.635, 0.2516, 0.5, 0.1384, 0.6734, 0.1384, 0.635, 0.125, 0.635, 0.125, 0.6734, 0.5636, 0.9866, 0.5636, 1.0, 0.625, 1.0, 0.625, 0.9866, 0.4143, 0.3632, 0.4143, 0.3766, 0.4636, 0.3766, 0.4636, 0.3632, 0.4143, 0.9866, 0.4143, 1.0, 0.4636, 1.0, 0.4636, 0.9866, 0.375, 0.3632, 0.375, 0.3766, 0.4143, 0.3766, 0.4143, 0.3632, 0.8616, 0.5, 0.8616, 0.635, 0.875, 0.635, 0.875, 0.5, 0.8616, 0.6734, 0.8616, 0.75, 0.875, 0.75, 0.875, 0.6734, 0.7484, 0.6734, 0.7484, 0.75, 0.7618, 0.75, 0.7618, 0.6734, 0.5636, 0.3632, 0.5636, 0.3766, 0.625, 0.3766, 0.625, 0.3632, 0.4143, 0.9866, 0.4636, 0.9866, 0.4636, 0.8868, 0.4143, 0.8868, 0.4143, 0.3632, 0.4636, 0.3632, 0.4636, 0.2634, 0.4143, 0.2634, 0.4636, 0.3632, 0.5636, 0.3632, 0.5636, 0.2634, 0.4636, 0.2634, 0.4636, 0.9866, 0.5636, 0.9866, 0.5636, 0.8868, 0.4636, 0.8868, 0.2382, 0.635, 0.2382, 0.5, 0.1384, 0.5, 0.1384, 0.635, 0.5636, 0.9866, 0.625, 0.9866, 0.625, 0.8868, 0.5636, 0.8868, 0.1384, 0.635, 0.1384, 0.6734, 0.2382, 0.6734, 0.2382, 0.635, 0.375, 0.9866, 0.4143, 0.9866, 0.4143, 0.8868, 0.375, 0.8868, 0.375, 0.3632, 0.4143, 0.3632, 0.4143, 0.2634, 0.375, 0.2634, 0.2382, 0.75, 0.2382, 0.6734, 0.1384, 0.6734, 0.1384, 0.75, 0.8616, 0.75, 0.8616, 0.6734, 0.7618, 0.6734, 0.7618, 0.75, 0.7618, 0.635, 0.7618, 0.6734, 0.8616, 0.6734, 0.8616, 0.635, 0.8616, 0.635, 0.8616, 0.5, 0.7618, 0.5, 0.7618, 0.635, 0.5636, 0.3632, 0.625, 0.3632, 0.625, 0.2634, 0.5636, 0.2634, 0.4636, 0.3632, 0.4636, 0.3766, 0.5636, 0.3766, 0.5636, 0.3632])
me_cube.materials.append(mat_material)
me_cube.use_remesh_preserve_volume = False
me_cube.use_remesh_preserve_attributes = False
me_cube.use_mirror_vertex_groups = False
me_cube.update()

# ---- objects
ob_room = bpy.data.objects.new('Room', me_cube)

# ---- transforms, parenting, visibility, modifiers, constraints
ob_room.location = (0.0, 0.0, 0.0)
ob_room.scale = (13.1, 13.1, 13.1)
ob_room.lock_rotations_4d = False
ob_room.empty_display_type = 'ARROWS'
ob_room.lineart.crease_threshold = 0.0

# ---- collection membership
col_collection.objects.link(ob_room)

# ---- scene / render settings (as saved in the file)
scene.frame_start = 1; scene.frame_end = 250; scene.frame_set(1)
scene.render.engine = 'BLENDER_EEVEE_NEXT'
scene.cycles.sampling_pattern = 'TABULATED_SOBOL'
scene.cycles.use_light_tree = False
scene.view_settings.view_transform = 'Filmic'
bpy.context.view_layer.update()

# ---- added for rendering (the .blend has no active camera and no usable light): camera, sun
cam_auto = bpy.data.cameras.new('AutoCamera')
cam_auto.lens = 50.0
cam_auto.sensor_width = 36.0
cam_auto.clip_end = 1000.0
ob_auto_camera = bpy.data.objects.new('AutoCamera', cam_auto)
scene.collection.objects.link(ob_auto_camera)
ob_auto_camera.location = (49.2212, -47.5665, 41.4572)
ob_auto_camera.rotation_euler = (1.09748, -7.21219e-08, 0.694738)
scene.camera = ob_auto_camera
light_auto_sun = bpy.data.lights.new('AutoSun', 'SUN')
light_auto_sun.energy = 3.0
light_auto_sun.angle = 0.0523599
ob_auto_sun = bpy.data.objects.new('AutoSun', light_auto_sun)
scene.collection.objects.link(ob_auto_sun)
ob_auto_sun.rotation_euler = (0.872665, 0.174533, 0.523599)
bpy.context.view_layer.update()
